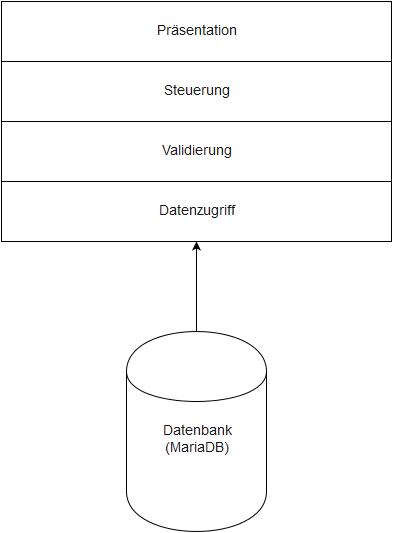

The diagram above was exported from draw.io. Its source (the exported page's mxGraphModel, read from the mxfile embedded in the PNG):
<mxGraphModel dx="1434" dy="888" grid="1" gridSize="10" guides="1" tooltips="1" connect="1" arrows="1" fold="1" page="1" pageScale="1" pageWidth="826" pageHeight="1169" background="#ffffff" math="0">
  <root>
    <mxCell id="0" />
    <mxCell id="1" parent="0" />
    <mxCell id="2" value="&lt;font color=&quot;#1A1A1A&quot;&gt;Präsentation&lt;/font&gt;" style="whiteSpace=wrap;html=1;rounded=0;glass=0;strokeColor=#000000;strokeWidth=1;fillColor=#FFFFFF;gradientColor=none;fontSize=14;fontColor=#990000;align=center;" vertex="1" parent="1">
      <mxGeometry x="250" y="80" width="390" height="60" as="geometry" />
    </mxCell>
    <mxCell id="3" value="&lt;font color=&quot;#1A1A1A&quot;&gt;Steuerung&lt;/font&gt;" style="whiteSpace=wrap;html=1;rounded=0;glass=0;strokeColor=#000000;strokeWidth=1;fillColor=#FFFFFF;gradientColor=none;fontSize=14;fontColor=#990000;align=center;" vertex="1" parent="1">
      <mxGeometry x="250" y="140" width="390" height="60" as="geometry" />
    </mxCell>
    <mxCell id="4" value="&lt;font color=&quot;#1A1A1A&quot;&gt;Validierung&lt;/font&gt;" style="whiteSpace=wrap;html=1;rounded=0;glass=0;strokeColor=#000000;strokeWidth=1;fillColor=#FFFFFF;gradientColor=none;fontSize=14;fontColor=#990000;align=center;" vertex="1" parent="1">
      <mxGeometry x="250" y="200" width="390" height="60" as="geometry" />
    </mxCell>
    <mxCell id="5" value="&lt;font color=&quot;#1A1A1A&quot;&gt;Datenzugriff&lt;br&gt;&lt;/font&gt;" style="whiteSpace=wrap;html=1;rounded=0;glass=0;strokeColor=#000000;strokeWidth=1;fillColor=#FFFFFF;gradientColor=none;fontSize=14;fontColor=#990000;align=center;" vertex="1" parent="1">
      <mxGeometry x="250" y="260" width="390" height="60" as="geometry" />
    </mxCell>
    <mxCell id="7" style="edgeStyle=orthogonalEdgeStyle;rounded=0;html=1;exitX=0.5;exitY=0;entryX=0.5;entryY=1;jettySize=auto;orthogonalLoop=1;fontSize=14;fontColor=#990000;endArrow=classic;endFill=1;" edge="1" parent="1" source="6" target="5">
      <mxGeometry relative="1" as="geometry" />
    </mxCell>
    <mxCell id="6" value="&lt;font color=&quot;#1A1A1A&quot;&gt;&lt;br&gt;Datenbank&lt;br&gt;(MariaDB)&lt;br&gt;&lt;/font&gt;" style="shape=cylinder;whiteSpace=wrap;html=1;rounded=0;glass=0;strokeColor=#000000;strokeWidth=1;fillColor=#FFFFFF;gradientColor=none;fontSize=14;fontColor=#990000;align=center;" vertex="1" parent="1">
      <mxGeometry x="375" y="410" width="140" height="200" as="geometry" />
    </mxCell>
  </root>
</mxGraphModel>